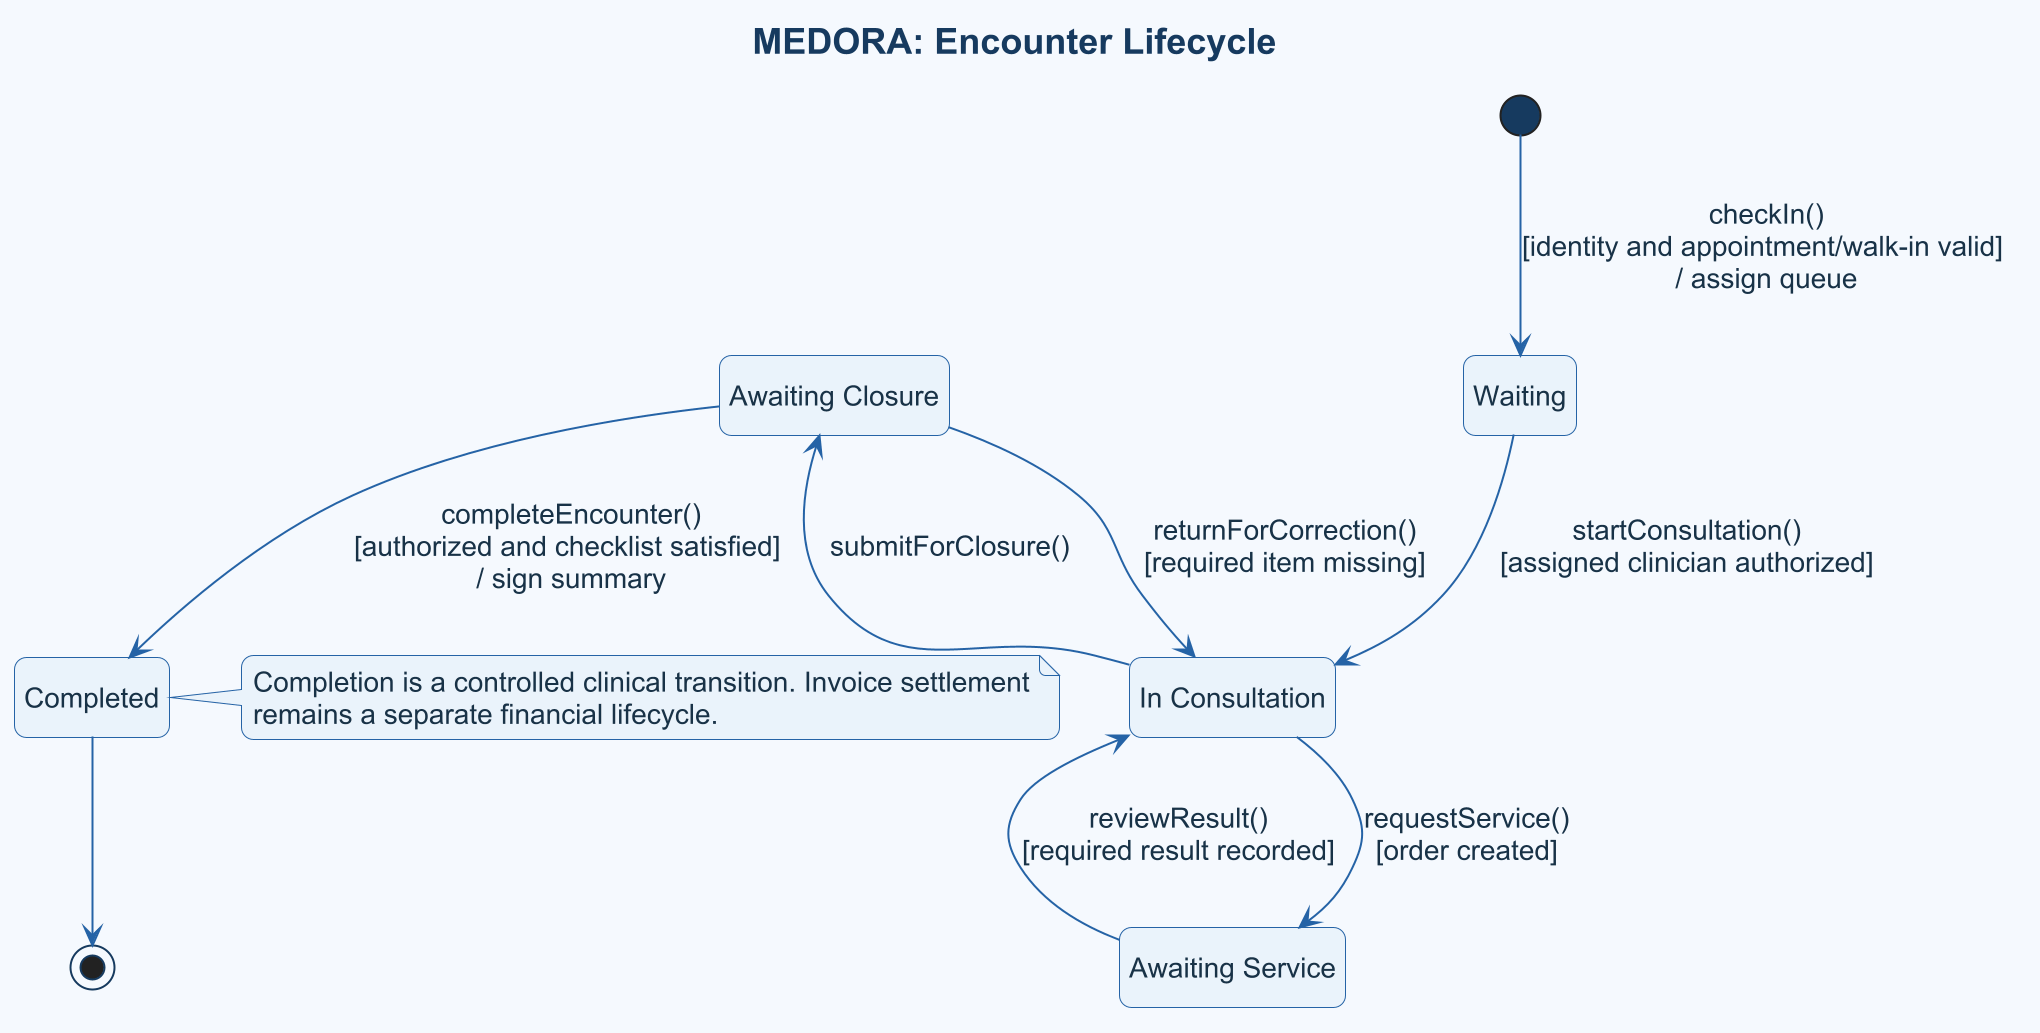

The diagram above was rendered by PlantUML. Its source (embedded in the PNG):
@startuml
title MEDORA: Encounter Lifecycle
!include ../../../../shared/templates/medora-style.puml
skinparam dpi 192
skinparam defaultFontSize 14
skinparam titleFontSize 18
state "In Consultation" as InConsultation
state "Awaiting Service" as AwaitingService
state "Awaiting Closure" as AwaitingClosure
[*] --> Waiting : checkIn()\n[identity and appointment/walk-in valid] \n/ assign queue
Waiting --> InConsultation : startConsultation()\n[assigned clinician authorized]
InConsultation --> AwaitingService : requestService()\n[order created]
AwaitingService --> InConsultation : reviewResult()\n[required result recorded]
InConsultation --> AwaitingClosure : submitForClosure()
AwaitingClosure --> InConsultation : returnForCorrection()\n[required item missing]
AwaitingClosure --> Completed : completeEncounter()\n[authorized and checklist satisfied] \n/ sign summary
note right of Completed
  Completion is a controlled clinical transition. Invoice settlement
  remains a separate financial lifecycle.
end note
Completed --> [*]
@enduml